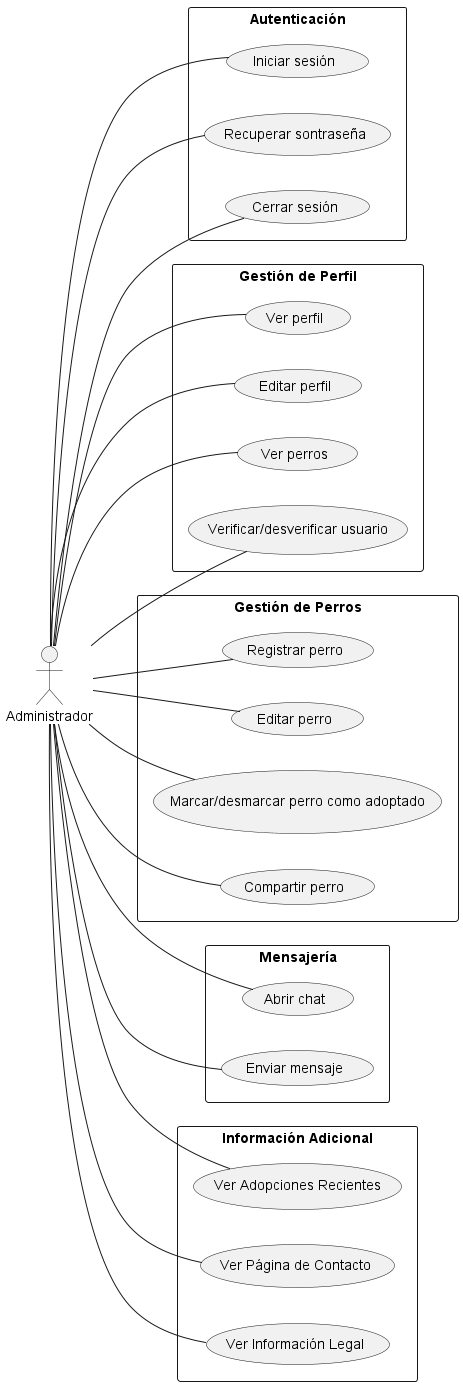

The diagram above was rendered by PlantUML. Its source (embedded in the PNG):
@startuml

left to right direction

actor "Administrador" as admin

rectangle "Autenticación" {
    admin -- (Iniciar sesión)
    admin -- (Recuperar sontraseña)
    admin -- (Cerrar sesión)
}

rectangle "Gestión de Perfil" {
    admin -- (Ver perfil)
    admin -- (Editar perfil)
    admin -- (Ver perros)
    admin -- (Verificar/desverificar usuario)
}

rectangle "Gestión de Perros" {
    admin -- (Registrar perro)
    admin -- (Editar perro)
    admin -- (Marcar/desmarcar perro como adoptado)
    admin -- (Compartir perro)
}

rectangle "Mensajería" {
    admin -- (Abrir chat)
    admin -- (Enviar mensaje)
}

rectangle "Información Adicional" {
    admin -- (Ver Adopciones Recientes)
    admin -- (Ver Página de Contacto)
    admin -- (Ver Información Legal)
}

@enduml